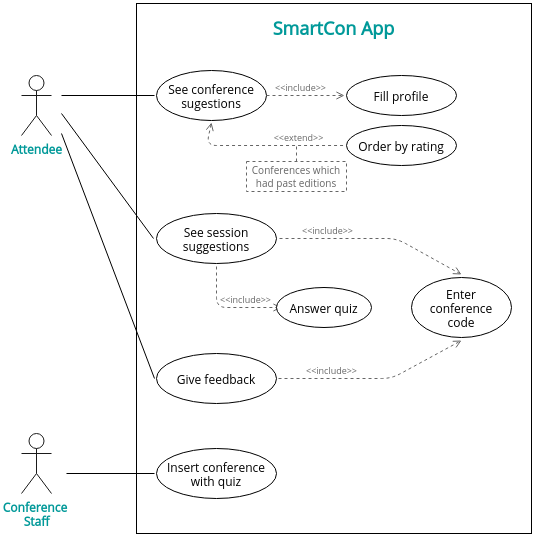

The diagram above was exported from draw.io. Its source (the exported page's mxGraphModel, read from the mxfile embedded in the PNG):
<mxGraphModel dx="1125" dy="1745" grid="1" gridSize="10" guides="1" tooltips="1" connect="1" arrows="1" fold="1" page="1" pageScale="1" pageWidth="850" pageHeight="1100" math="0" shadow="0">
  <root>
    <mxCell id="DnT74LH91cR9yDx7GQER-0" />
    <mxCell id="DnT74LH91cR9yDx7GQER-1" parent="DnT74LH91cR9yDx7GQER-0" />
    <mxCell id="DnT74LH91cR9yDx7GQER-2" value="&lt;font style=&quot;font-size: 18px ; line-height: 200%&quot; color=&quot;#009999&quot;&gt;SmartCon App&lt;/font&gt;" style="shape=rect;html=1;verticalAlign=top;fontStyle=1;whiteSpace=wrap;align=center;fontFamily=Open Sans;fontSource=https%3A%2F%2Ffonts.googleapis.com%2Fcss%3Ffamily%3DOpen%2BSans;labelBackgroundColor=#ffffff;" vertex="1" parent="DnT74LH91cR9yDx7GQER-1">
      <mxGeometry x="275" y="-1040" width="395" height="530" as="geometry" />
    </mxCell>
    <object label="&lt;font data-font-src=&quot;https://fonts.googleapis.com/css?family=Open+Sans&quot;&gt;Attendee&lt;/font&gt;" id="DnT74LH91cR9yDx7GQER-3">
      <mxCell style="shape=umlActor;verticalLabelPosition=bottom;verticalAlign=top;html=1;spacingTop=1;labelBackgroundColor=none;labelBorderColor=none;fillColor=none;strokeWidth=1;strokeColor=#1A1A1A;fontColor=#009999;fontStyle=1;fontFamily=Open Sans;fontSource=https%3A%2F%2Ffonts.googleapis.com%2Fcss%3Ffamily%3DOpen%2BSans;" vertex="1" parent="DnT74LH91cR9yDx7GQER-1">
        <mxGeometry x="160" y="-968" width="30" height="60" as="geometry" />
      </mxCell>
    </object>
    <object label="&lt;font data-font-src=&quot;https://fonts.googleapis.com/css?family=Open+Sans&quot;&gt;Conference &lt;br&gt;Staff&lt;/font&gt;" id="DnT74LH91cR9yDx7GQER-4">
      <mxCell style="shape=umlActor;verticalLabelPosition=bottom;verticalAlign=top;html=1;spacingTop=1;labelBackgroundColor=none;labelBorderColor=none;fillColor=none;strokeWidth=1;strokeColor=#1A1A1A;fontColor=#009999;fontStyle=1;fontFamily=Open Sans;fontSource=https%3A%2F%2Ffonts.googleapis.com%2Fcss%3Ffamily%3DOpen%2BSans;" vertex="1" parent="DnT74LH91cR9yDx7GQER-1">
        <mxGeometry x="160" y="-610" width="30" height="60" as="geometry" />
      </mxCell>
    </object>
    <mxCell id="DnT74LH91cR9yDx7GQER-5" value="See session suggestions" style="ellipse;shadow=0;perimeterSpacing=3;fontSize=12;labelBorderColor=none;whiteSpace=wrap;html=1;spacingTop=2;spacing=10;fontFamily=Open Sans;fontSource=https%3A%2F%2Ffonts.googleapis.com%2Fcss%3Ffamily%3DOpen%2BSans;" vertex="1" parent="DnT74LH91cR9yDx7GQER-1">
      <mxGeometry x="295" y="-830" width="120" height="50" as="geometry" />
    </mxCell>
    <mxCell id="DnT74LH91cR9yDx7GQER-6" value="" style="edgeStyle=none;html=1;endArrow=none;verticalAlign=bottom;fontFamily=Open Sans;fontSource=https%3A%2F%2Ffonts.googleapis.com%2Fcss%3Ffamily%3DOpen%2BSans;entryX=0;entryY=0.5;entryDx=0;entryDy=0;" edge="1" parent="DnT74LH91cR9yDx7GQER-1" target="DnT74LH91cR9yDx7GQER-5">
      <mxGeometry width="160" relative="1" as="geometry">
        <mxPoint x="200" y="-930" as="sourcePoint" />
        <mxPoint x="292" y="-822" as="targetPoint" />
      </mxGeometry>
    </mxCell>
    <mxCell id="DnT74LH91cR9yDx7GQER-7" value="" style="edgeStyle=none;html=1;endArrow=none;verticalAlign=bottom;entryX=0;entryY=0.5;entryDx=0;entryDy=0;fontFamily=Open Sans;fontSource=https%3A%2F%2Ffonts.googleapis.com%2Fcss%3Ffamily%3DOpen%2BSans;" edge="1" parent="DnT74LH91cR9yDx7GQER-1" target="DnT74LH91cR9yDx7GQER-14">
      <mxGeometry width="160" relative="1" as="geometry">
        <mxPoint x="200" y="-948" as="sourcePoint" />
        <mxPoint x="285.0040000000002" y="-888.6700000000001" as="targetPoint" />
      </mxGeometry>
    </mxCell>
    <mxCell id="DnT74LH91cR9yDx7GQER-8" value="Give feedback" style="ellipse;shadow=0;perimeterSpacing=2;fontSize=12;labelBorderColor=none;whiteSpace=wrap;html=1;spacingTop=2;spacing=10;fontFamily=Open Sans;fontSource=https%3A%2F%2Ffonts.googleapis.com%2Fcss%3Ffamily%3DOpen%2BSans;" vertex="1" parent="DnT74LH91cR9yDx7GQER-1">
      <mxGeometry x="295" y="-690" width="120" height="50" as="geometry" />
    </mxCell>
    <mxCell id="DnT74LH91cR9yDx7GQER-9" value="" style="edgeStyle=none;html=1;endArrow=none;verticalAlign=bottom;entryX=0;entryY=0.5;entryDx=0;entryDy=0;fontFamily=Open Sans;fontSource=https%3A%2F%2Ffonts.googleapis.com%2Fcss%3Ffamily%3DOpen%2BSans;" edge="1" parent="DnT74LH91cR9yDx7GQER-1" target="DnT74LH91cR9yDx7GQER-8">
      <mxGeometry width="160" relative="1" as="geometry">
        <mxPoint x="200" y="-910" as="sourcePoint" />
        <mxPoint x="355.0039999999999" y="-836.82" as="targetPoint" />
      </mxGeometry>
    </mxCell>
    <mxCell id="DnT74LH91cR9yDx7GQER-10" value="Insert conference with quiz" style="ellipse;shadow=0;perimeterSpacing=2;fontSize=12;labelBorderColor=none;whiteSpace=wrap;html=1;spacingTop=2;spacing=10;fontFamily=Open Sans;fontSource=https%3A%2F%2Ffonts.googleapis.com%2Fcss%3Ffamily%3DOpen%2BSans;" vertex="1" parent="DnT74LH91cR9yDx7GQER-1">
      <mxGeometry x="295" y="-595" width="120" height="50" as="geometry" />
    </mxCell>
    <mxCell id="DnT74LH91cR9yDx7GQER-12" value="&amp;lt;&amp;lt;include&amp;gt;&amp;gt;" style="edgeStyle=none;html=1;endArrow=open;verticalAlign=bottom;dashed=1;labelBackgroundColor=none;fontSize=9;entryX=0.5;entryY=0;entryDx=0;entryDy=0;exitX=1;exitY=0.5;exitDx=0;exitDy=0;fontFamily=Open Sans;fontSource=https%3A%2F%2Ffonts.googleapis.com%2Fcss%3Ffamily%3DOpen%2BSans;fontColor=#666666;fillColor=#eeeeee;strokeColor=#666666;" edge="1" parent="DnT74LH91cR9yDx7GQER-1" source="DnT74LH91cR9yDx7GQER-5" target="DnT74LH91cR9yDx7GQER-22">
      <mxGeometry x="-0.3896" y="-10" width="160" relative="1" as="geometry">
        <mxPoint x="345" y="-767" as="sourcePoint" />
        <mxPoint x="482" y="-800" as="targetPoint" />
        <mxPoint x="-10" y="-10" as="offset" />
        <Array as="points">
          <mxPoint x="535" y="-805" />
        </Array>
      </mxGeometry>
    </mxCell>
    <mxCell id="DnT74LH91cR9yDx7GQER-14" value="See conference sugestions" style="ellipse;shadow=0;perimeterSpacing=2;fontSize=12;labelBorderColor=none;whiteSpace=wrap;html=1;spacingTop=2;spacing=10;fontFamily=Open Sans;fontSource=https%3A%2F%2Ffonts.googleapis.com%2Fcss%3Ffamily%3DOpen%2BSans;" vertex="1" parent="DnT74LH91cR9yDx7GQER-1">
      <mxGeometry x="295" y="-973" width="110" height="50" as="geometry" />
    </mxCell>
    <mxCell id="DnT74LH91cR9yDx7GQER-15" value="&amp;lt;&amp;lt;include&amp;gt;&amp;gt;" style="edgeStyle=none;html=1;endArrow=open;verticalAlign=bottom;dashed=1;labelBackgroundColor=none;fontSize=9;exitX=0.5;exitY=1;exitDx=0;exitDy=0;fontFamily=Open Sans;fontSource=https%3A%2F%2Ffonts.googleapis.com%2Fcss%3Ffamily%3DOpen%2BSans;fontColor=#666666;fillColor=#eeeeee;strokeColor=#666666;" edge="1" parent="DnT74LH91cR9yDx7GQER-1" source="DnT74LH91cR9yDx7GQER-5">
      <mxGeometry x="0.3188" width="160" relative="1" as="geometry">
        <mxPoint x="674.995438383806" y="-779.2264899506015" as="sourcePoint" />
        <mxPoint x="420" y="-736" as="targetPoint" />
        <mxPoint as="offset" />
        <Array as="points">
          <mxPoint x="355" y="-736" />
        </Array>
      </mxGeometry>
    </mxCell>
    <mxCell id="DnT74LH91cR9yDx7GQER-16" value="Fill profile" style="ellipse;shadow=0;perimeterSpacing=2;fontSize=12;labelBorderColor=none;whiteSpace=wrap;html=1;spacingTop=2;spacing=10;fontFamily=Open Sans;fontSource=https%3A%2F%2Ffonts.googleapis.com%2Fcss%3Ffamily%3DOpen%2BSans;" vertex="1" parent="DnT74LH91cR9yDx7GQER-1">
      <mxGeometry x="485" y="-968" width="110" height="40" as="geometry" />
    </mxCell>
    <mxCell id="DnT74LH91cR9yDx7GQER-17" value="Order by rating" style="ellipse;shadow=0;perimeterSpacing=2;fontSize=12;labelBorderColor=none;whiteSpace=wrap;html=1;spacingTop=2;spacing=10;fontFamily=Open Sans;fontSource=https%3A%2F%2Ffonts.googleapis.com%2Fcss%3Ffamily%3DOpen%2BSans;" vertex="1" parent="DnT74LH91cR9yDx7GQER-1">
      <mxGeometry x="485" y="-918" width="110" height="40" as="geometry" />
    </mxCell>
    <mxCell id="DnT74LH91cR9yDx7GQER-18" value="&amp;lt;&amp;lt;include&amp;gt;&amp;gt;" style="edgeStyle=none;html=1;endArrow=open;verticalAlign=bottom;dashed=1;labelBackgroundColor=none;fontSize=9;entryX=0;entryY=0.5;entryDx=0;entryDy=0;fontFamily=Open Sans;fontSource=https%3A%2F%2Ffonts.googleapis.com%2Fcss%3Ffamily%3DOpen%2BSans;fontColor=#666666;fillColor=#eeeeee;strokeColor=#666666;" edge="1" parent="DnT74LH91cR9yDx7GQER-1" target="DnT74LH91cR9yDx7GQER-16">
      <mxGeometry x="-0.1163" width="160" relative="1" as="geometry">
        <mxPoint x="405" y="-948" as="sourcePoint" />
        <mxPoint x="472.9999999999959" y="-967.9999999999999" as="targetPoint" />
        <mxPoint as="offset" />
      </mxGeometry>
    </mxCell>
    <mxCell id="DnT74LH91cR9yDx7GQER-19" value="&amp;lt;&amp;lt;extend&amp;gt;&amp;gt;" style="edgeStyle=none;html=1;endArrow=none;verticalAlign=bottom;dashed=1;labelBackgroundColor=none;fontSize=9;entryX=0;entryY=0.5;entryDx=0;entryDy=0;exitX=0.5;exitY=1;exitDx=0;exitDy=0;fontFamily=Open Sans;fontSource=https%3A%2F%2Ffonts.googleapis.com%2Fcss%3Ffamily%3DOpen%2BSans;fontColor=#666666;fillColor=#eeeeee;strokeColor=#666666;startArrow=open;startFill=0;endFill=0;" edge="1" parent="DnT74LH91cR9yDx7GQER-1" source="DnT74LH91cR9yDx7GQER-14" target="DnT74LH91cR9yDx7GQER-17">
      <mxGeometry x="0.4386" width="160" relative="1" as="geometry">
        <mxPoint x="407.00000000000273" y="-938.0000000000001" as="sourcePoint" />
        <mxPoint x="472.9999999999959" y="-918.0000000000001" as="targetPoint" />
        <mxPoint as="offset" />
        <Array as="points">
          <mxPoint x="345" y="-898" />
        </Array>
      </mxGeometry>
    </mxCell>
    <mxCell id="DnT74LH91cR9yDx7GQER-20" value="&amp;lt;&amp;lt;include&amp;gt;&amp;gt;" style="edgeStyle=none;html=1;endArrow=open;verticalAlign=bottom;dashed=1;labelBackgroundColor=none;fontSize=9;exitX=1;exitY=0.5;exitDx=0;exitDy=0;fontFamily=Open Sans;fontSource=https%3A%2F%2Ffonts.googleapis.com%2Fcss%3Ffamily%3DOpen%2BSans;fontColor=#666666;fillColor=#eeeeee;strokeColor=#666666;entryX=0.5;entryY=1;entryDx=0;entryDy=0;" edge="1" parent="DnT74LH91cR9yDx7GQER-1" source="DnT74LH91cR9yDx7GQER-8" target="DnT74LH91cR9yDx7GQER-22">
      <mxGeometry x="-0.4498" width="160" relative="1" as="geometry">
        <mxPoint x="407.99999999999454" y="-790" as="sourcePoint" />
        <mxPoint x="705" y="-786" as="targetPoint" />
        <mxPoint as="offset" />
        <Array as="points">
          <mxPoint x="530" y="-665" />
        </Array>
      </mxGeometry>
    </mxCell>
    <mxCell id="DnT74LH91cR9yDx7GQER-21" value="Answer quiz" style="ellipse;shadow=0;perimeterSpacing=3;fontSize=12;labelBorderColor=none;whiteSpace=wrap;html=1;spacingTop=2;spacing=10;fontFamily=Open Sans;fontSource=https%3A%2F%2Ffonts.googleapis.com%2Fcss%3Ffamily%3DOpen%2BSans;" vertex="1" parent="DnT74LH91cR9yDx7GQER-1">
      <mxGeometry x="415" y="-756" width="95" height="40" as="geometry" />
    </mxCell>
    <mxCell id="DnT74LH91cR9yDx7GQER-22" value="Enter conference code" style="ellipse;shadow=0;perimeterSpacing=3;fontSize=12;labelBorderColor=none;whiteSpace=wrap;html=1;spacingTop=2;spacing=10;fontFamily=Open Sans;fontSource=https%3A%2F%2Ffonts.googleapis.com%2Fcss%3Ffamily%3DOpen%2BSans;" vertex="1" parent="DnT74LH91cR9yDx7GQER-1">
      <mxGeometry x="550" y="-766" width="100" height="60" as="geometry" />
    </mxCell>
    <mxCell id="DnT74LH91cR9yDx7GQER-23" value="" style="endArrow=none;html=1;exitX=0;exitY=0.5;exitDx=0;exitDy=0;fontFamily=Open Sans;fontSource=https%3A%2F%2Ffonts.googleapis.com%2Fcss%3Ffamily%3DOpen%2BSans;" edge="1" parent="DnT74LH91cR9yDx7GQER-1" source="DnT74LH91cR9yDx7GQER-10">
      <mxGeometry width="50" height="50" relative="1" as="geometry">
        <mxPoint x="305" y="-475" as="sourcePoint" />
        <mxPoint x="205" y="-570" as="targetPoint" />
      </mxGeometry>
    </mxCell>
    <mxCell id="DnT74LH91cR9yDx7GQER-24" style="edgeStyle=orthogonalEdgeStyle;rounded=0;orthogonalLoop=1;jettySize=auto;html=1;strokeColor=#666666;endArrow=none;endFill=0;dashed=1;" edge="1" parent="DnT74LH91cR9yDx7GQER-1" source="DnT74LH91cR9yDx7GQER-25">
      <mxGeometry relative="1" as="geometry">
        <mxPoint x="435" y="-900" as="targetPoint" />
        <Array as="points">
          <mxPoint x="435" y="-860" />
          <mxPoint x="435" y="-860" />
        </Array>
      </mxGeometry>
    </mxCell>
    <mxCell id="DnT74LH91cR9yDx7GQER-25" value="&lt;font face=&quot;Open Sans&quot; data-font-src=&quot;https://fonts.googleapis.com/css?family=Open+Sans&quot; style=&quot;font-size: 10px&quot;&gt;Conferences which had past editions&lt;/font&gt;" style="rounded=0;whiteSpace=wrap;html=1;dashed=1;strokeColor=#666666;fontColor=#666666;fontSize=10;" vertex="1" parent="DnT74LH91cR9yDx7GQER-1">
      <mxGeometry x="385" y="-882" width="100" height="30" as="geometry" />
    </mxCell>
  </root>
</mxGraphModel>